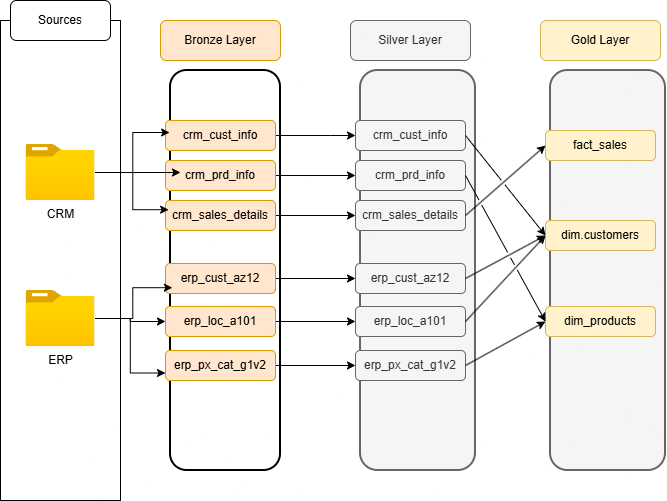

The diagram above was exported from draw.io. Its source (the exported page's mxGraphModel, read from the mxfile embedded in the PNG):
<mxGraphModel dx="1414" dy="749" grid="1" gridSize="10" guides="1" tooltips="1" connect="1" arrows="1" fold="1" page="1" pageScale="1" pageWidth="850" pageHeight="1100" math="0" shadow="0">
  <root>
    <mxCell id="0" />
    <mxCell id="1" parent="0" />
    <mxCell id="qw_EOexcEQ9xOvEqWyhU-1" parent="1" style="rounded=0;whiteSpace=wrap;html=1;fillColor=none;" value="" vertex="1">
      <mxGeometry height="480" width="120" x="40" y="160" as="geometry" />
    </mxCell>
    <mxCell id="qw_EOexcEQ9xOvEqWyhU-3" parent="1" style="rounded=1;whiteSpace=wrap;html=1;" value="Sources" vertex="1">
      <mxGeometry height="40" width="100" x="50" y="140" as="geometry" />
    </mxCell>
    <mxCell id="qw_EOexcEQ9xOvEqWyhU-4" parent="1" style="image;aspect=fixed;html=1;points=[];align=center;fontSize=12;image=img/lib/azure2/general/Folder_Blank.svg;" value="CRM" vertex="1">
      <mxGeometry height="56.00000000000001" width="69" x="65.5" y="284" as="geometry" />
    </mxCell>
    <mxCell id="4bFHBQrH9LghkvKPvYSW-21" edge="1" parent="1" source="qw_EOexcEQ9xOvEqWyhU-5" style="edgeStyle=orthogonalEdgeStyle;rounded=0;orthogonalLoop=1;jettySize=auto;html=1;entryX=0;entryY=0.75;entryDx=0;entryDy=0;" target="qw_EOexcEQ9xOvEqWyhU-13">
      <mxGeometry relative="1" as="geometry" />
    </mxCell>
    <mxCell id="4bFHBQrH9LghkvKPvYSW-23" edge="1" parent="1" source="qw_EOexcEQ9xOvEqWyhU-5" style="edgeStyle=orthogonalEdgeStyle;rounded=0;orthogonalLoop=1;jettySize=auto;html=1;entryX=0;entryY=0.5;entryDx=0;entryDy=0;" target="qw_EOexcEQ9xOvEqWyhU-12">
      <mxGeometry relative="1" as="geometry" />
    </mxCell>
    <mxCell id="qw_EOexcEQ9xOvEqWyhU-5" parent="1" style="image;aspect=fixed;html=1;points=[];align=center;fontSize=12;image=img/lib/azure2/general/Folder_Blank.svg;" value="ERP" vertex="1">
      <mxGeometry height="56.00000000000001" width="69" x="65.5" y="430" as="geometry" />
    </mxCell>
    <mxCell id="qw_EOexcEQ9xOvEqWyhU-6" parent="1" style="rounded=1;whiteSpace=wrap;html=1;fillColor=none;strokeColor=default;strokeWidth=2;" value="" vertex="1">
      <mxGeometry height="400" width="110" x="210" y="210" as="geometry" />
    </mxCell>
    <mxCell id="qw_EOexcEQ9xOvEqWyhU-7" parent="1" style="rounded=1;whiteSpace=wrap;html=1;fillColor=#ffe6cc;strokeColor=#d79b00;" value="Bronze Layer" vertex="1">
      <mxGeometry height="40" width="120" x="200" y="160" as="geometry" />
    </mxCell>
    <mxCell id="4bFHBQrH9LghkvKPvYSW-9" edge="1" parent="1" source="qw_EOexcEQ9xOvEqWyhU-8" style="edgeStyle=orthogonalEdgeStyle;rounded=0;orthogonalLoop=1;jettySize=auto;html=1;entryX=0;entryY=0.5;entryDx=0;entryDy=0;" target="4bFHBQrH9LghkvKPvYSW-3">
      <mxGeometry relative="1" as="geometry">
        <Array as="points">
          <mxPoint x="370" y="275" />
          <mxPoint x="370" y="275" />
        </Array>
      </mxGeometry>
    </mxCell>
    <mxCell id="qw_EOexcEQ9xOvEqWyhU-8" parent="1" style="rounded=1;whiteSpace=wrap;html=1;fillColor=#ffe6cc;strokeColor=#d79b00;" value="crm_cust_info" vertex="1">
      <mxGeometry height="30" width="110" x="205" y="260" as="geometry" />
    </mxCell>
    <mxCell id="4bFHBQrH9LghkvKPvYSW-10" edge="1" parent="1" source="qw_EOexcEQ9xOvEqWyhU-9" style="edgeStyle=orthogonalEdgeStyle;rounded=0;orthogonalLoop=1;jettySize=auto;html=1;entryX=0;entryY=0.5;entryDx=0;entryDy=0;" target="4bFHBQrH9LghkvKPvYSW-4">
      <mxGeometry relative="1" as="geometry" />
    </mxCell>
    <mxCell id="qw_EOexcEQ9xOvEqWyhU-9" parent="1" style="rounded=1;whiteSpace=wrap;html=1;fillColor=#ffe6cc;strokeColor=#d79b00;" value="crm_prd_info" vertex="1">
      <mxGeometry height="30" width="110" x="205" y="300" as="geometry" />
    </mxCell>
    <mxCell id="4bFHBQrH9LghkvKPvYSW-11" edge="1" parent="1" source="qw_EOexcEQ9xOvEqWyhU-10" style="edgeStyle=orthogonalEdgeStyle;rounded=0;orthogonalLoop=1;jettySize=auto;html=1;entryX=0;entryY=0.5;entryDx=0;entryDy=0;" target="4bFHBQrH9LghkvKPvYSW-5">
      <mxGeometry relative="1" as="geometry" />
    </mxCell>
    <mxCell id="qw_EOexcEQ9xOvEqWyhU-10" parent="1" style="rounded=1;whiteSpace=wrap;html=1;fillColor=#ffe6cc;strokeColor=#d79b00;" value="crm_sales_details" vertex="1">
      <mxGeometry height="30" width="110" x="205" y="340" as="geometry" />
    </mxCell>
    <mxCell id="4bFHBQrH9LghkvKPvYSW-13" edge="1" parent="1" source="qw_EOexcEQ9xOvEqWyhU-11" style="edgeStyle=orthogonalEdgeStyle;rounded=0;orthogonalLoop=1;jettySize=auto;html=1;entryX=0;entryY=0.5;entryDx=0;entryDy=0;" target="4bFHBQrH9LghkvKPvYSW-6">
      <mxGeometry relative="1" as="geometry" />
    </mxCell>
    <mxCell id="qw_EOexcEQ9xOvEqWyhU-11" parent="1" style="rounded=1;whiteSpace=wrap;html=1;fillColor=#ffe6cc;strokeColor=#d79b00;" value="erp_cust_az12" vertex="1">
      <mxGeometry height="30" width="110" x="205" y="403" as="geometry" />
    </mxCell>
    <mxCell id="4bFHBQrH9LghkvKPvYSW-14" edge="1" parent="1" source="qw_EOexcEQ9xOvEqWyhU-12" style="edgeStyle=orthogonalEdgeStyle;rounded=0;orthogonalLoop=1;jettySize=auto;html=1;entryX=0;entryY=0.5;entryDx=0;entryDy=0;" target="4bFHBQrH9LghkvKPvYSW-7">
      <mxGeometry relative="1" as="geometry" />
    </mxCell>
    <mxCell id="qw_EOexcEQ9xOvEqWyhU-12" parent="1" style="rounded=1;whiteSpace=wrap;html=1;fillColor=#ffe6cc;strokeColor=#d79b00;" value="erp_loc_a101" vertex="1">
      <mxGeometry height="30" width="110" x="205" y="446" as="geometry" />
    </mxCell>
    <mxCell id="4bFHBQrH9LghkvKPvYSW-15" edge="1" parent="1" source="qw_EOexcEQ9xOvEqWyhU-13" style="edgeStyle=orthogonalEdgeStyle;rounded=0;orthogonalLoop=1;jettySize=auto;html=1;entryX=0;entryY=0.5;entryDx=0;entryDy=0;" target="4bFHBQrH9LghkvKPvYSW-8">
      <mxGeometry relative="1" as="geometry" />
    </mxCell>
    <mxCell id="qw_EOexcEQ9xOvEqWyhU-13" parent="1" style="rounded=1;whiteSpace=wrap;html=1;fillColor=#ffe6cc;strokeColor=#d79b00;" value="erp_px_cat_g1v2" vertex="1">
      <mxGeometry height="30" width="110" x="205" y="490" as="geometry" />
    </mxCell>
    <mxCell id="qw_EOexcEQ9xOvEqWyhU-17" edge="1" parent="1" source="qw_EOexcEQ9xOvEqWyhU-5" style="edgeStyle=orthogonalEdgeStyle;rounded=0;orthogonalLoop=1;jettySize=auto;html=1;entryX=0.017;entryY=0.543;entryDx=0;entryDy=0;entryPerimeter=0;" target="qw_EOexcEQ9xOvEqWyhU-6">
      <mxGeometry relative="1" as="geometry" />
    </mxCell>
    <mxCell id="qw_EOexcEQ9xOvEqWyhU-25" edge="1" parent="1" source="qw_EOexcEQ9xOvEqWyhU-4" style="edgeStyle=orthogonalEdgeStyle;rounded=0;orthogonalLoop=1;jettySize=auto;html=1;entryX=-0.008;entryY=0.155;entryDx=0;entryDy=0;entryPerimeter=0;" target="qw_EOexcEQ9xOvEqWyhU-6">
      <mxGeometry relative="1" as="geometry" />
    </mxCell>
    <mxCell id="qw_EOexcEQ9xOvEqWyhU-26" edge="1" parent="1" source="qw_EOexcEQ9xOvEqWyhU-4" style="edgeStyle=orthogonalEdgeStyle;rounded=0;orthogonalLoop=1;jettySize=auto;html=1;entryX=-0.017;entryY=0.348;entryDx=0;entryDy=0;entryPerimeter=0;" target="qw_EOexcEQ9xOvEqWyhU-6">
      <mxGeometry relative="1" as="geometry" />
    </mxCell>
    <mxCell id="4bFHBQrH9LghkvKPvYSW-1" parent="1" style="rounded=1;whiteSpace=wrap;html=1;fillColor=#f5f5f5;strokeColor=#666666;strokeWidth=2;fontColor=#333333;" value="" vertex="1">
      <mxGeometry height="400" width="115" x="400" y="210" as="geometry" />
    </mxCell>
    <mxCell id="4bFHBQrH9LghkvKPvYSW-2" parent="1" style="rounded=1;whiteSpace=wrap;html=1;fillColor=#f5f5f5;strokeColor=#666666;fontColor=#333333;" value="Silver Layer" vertex="1">
      <mxGeometry height="40" width="120" x="390" y="160" as="geometry" />
    </mxCell>
    <mxCell id="4bFHBQrH9LghkvKPvYSW-3" parent="1" style="rounded=1;whiteSpace=wrap;html=1;fillColor=#f5f5f5;strokeColor=#666666;fontColor=#333333;" value="crm_cust_info" vertex="1">
      <mxGeometry height="30" width="110" x="395" y="260" as="geometry" />
    </mxCell>
    <mxCell id="4bFHBQrH9LghkvKPvYSW-4" parent="1" style="rounded=1;whiteSpace=wrap;html=1;fillColor=#f5f5f5;strokeColor=#666666;fontColor=#333333;" value="crm_prd_info" vertex="1">
      <mxGeometry height="30" width="110" x="395" y="300" as="geometry" />
    </mxCell>
    <mxCell id="4bFHBQrH9LghkvKPvYSW-5" parent="1" style="rounded=1;whiteSpace=wrap;html=1;fillColor=#f5f5f5;strokeColor=#666666;fontColor=#333333;" value="crm_sales_details" vertex="1">
      <mxGeometry height="30" width="110" x="395" y="340" as="geometry" />
    </mxCell>
    <mxCell id="4bFHBQrH9LghkvKPvYSW-6" parent="1" style="rounded=1;whiteSpace=wrap;html=1;fillColor=#f5f5f5;strokeColor=#666666;fontColor=#333333;" value="erp_cust_az12" vertex="1">
      <mxGeometry height="30" width="110" x="395" y="403" as="geometry" />
    </mxCell>
    <mxCell id="4bFHBQrH9LghkvKPvYSW-7" parent="1" style="rounded=1;whiteSpace=wrap;html=1;fillColor=#f5f5f5;strokeColor=#666666;fontColor=#333333;" value="erp_loc_a101" vertex="1">
      <mxGeometry height="30" width="110" x="395" y="446" as="geometry" />
    </mxCell>
    <mxCell id="4bFHBQrH9LghkvKPvYSW-8" parent="1" style="rounded=1;whiteSpace=wrap;html=1;fillColor=#f5f5f5;strokeColor=#666666;fontColor=#333333;" value="erp_px_cat_g1v2" vertex="1">
      <mxGeometry height="30" width="110" x="395" y="490" as="geometry" />
    </mxCell>
    <mxCell id="4bFHBQrH9LghkvKPvYSW-22" edge="1" parent="1" source="qw_EOexcEQ9xOvEqWyhU-4" style="edgeStyle=orthogonalEdgeStyle;rounded=0;orthogonalLoop=1;jettySize=auto;html=1;entryX=0.136;entryY=0.4;entryDx=0;entryDy=0;entryPerimeter=0;" target="qw_EOexcEQ9xOvEqWyhU-9">
      <mxGeometry relative="1" as="geometry" />
    </mxCell>
    <mxCell id="uR-3BQcwzWDE-WEnlOtc-1" parent="1" style="rounded=1;whiteSpace=wrap;html=1;fillColor=#f5f5f5;strokeColor=#666666;strokeWidth=2;fontColor=#333333;" value="" vertex="1">
      <mxGeometry height="400" width="115" x="590" y="210" as="geometry" />
    </mxCell>
    <mxCell id="uR-3BQcwzWDE-WEnlOtc-2" parent="1" style="rounded=1;whiteSpace=wrap;html=1;fillColor=#fff2cc;strokeColor=#d6b656;" value="Gold Layer" vertex="1">
      <mxGeometry height="40" width="120" x="580" y="160" as="geometry" />
    </mxCell>
    <mxCell id="uR-3BQcwzWDE-WEnlOtc-3" parent="1" style="rounded=1;whiteSpace=wrap;html=1;fillColor=#fff2cc;strokeColor=#d6b656;" value="dim.customers" vertex="1">
      <mxGeometry height="30" width="110" x="585" y="360" as="geometry" />
    </mxCell>
    <mxCell id="uR-3BQcwzWDE-WEnlOtc-4" parent="1" style="rounded=1;whiteSpace=wrap;html=1;fillColor=#fff2cc;strokeColor=#d6b656;" value="dim_products" vertex="1">
      <mxGeometry height="30" width="110" x="585" y="446" as="geometry" />
    </mxCell>
    <mxCell id="uR-3BQcwzWDE-WEnlOtc-5" parent="1" style="rounded=1;whiteSpace=wrap;html=1;fillColor=#fff2cc;strokeColor=#d6b656;" value="fact_sales" vertex="1">
      <mxGeometry height="30" width="110" x="585" y="270" as="geometry" />
    </mxCell>
    <mxCell id="uR-3BQcwzWDE-WEnlOtc-11" edge="1" parent="1" source="4bFHBQrH9LghkvKPvYSW-6" style="endArrow=classic;html=1;rounded=0;entryX=0;entryY=0.5;entryDx=0;entryDy=0;exitX=1;exitY=0.5;exitDx=0;exitDy=0;jumpStyle=gap;" target="uR-3BQcwzWDE-WEnlOtc-3" value="">
      <mxGeometry height="50" relative="1" width="50" as="geometry">
        <mxPoint x="500" y="420" as="sourcePoint" />
        <mxPoint x="550" y="370" as="targetPoint" />
      </mxGeometry>
    </mxCell>
    <mxCell id="uR-3BQcwzWDE-WEnlOtc-12" edge="1" parent="1" source="4bFHBQrH9LghkvKPvYSW-7" style="endArrow=classic;html=1;rounded=0;entryX=0;entryY=0.5;entryDx=0;entryDy=0;exitX=1;exitY=0.5;exitDx=0;exitDy=0;jumpStyle=gap;" target="uR-3BQcwzWDE-WEnlOtc-3" value="">
      <mxGeometry height="50" relative="1" width="50" as="geometry">
        <mxPoint x="510" y="453" as="sourcePoint" />
        <mxPoint x="590" y="410" as="targetPoint" />
      </mxGeometry>
    </mxCell>
    <mxCell id="uR-3BQcwzWDE-WEnlOtc-13" edge="1" parent="1" source="4bFHBQrH9LghkvKPvYSW-8" style="endArrow=classic;html=1;rounded=0;entryX=0;entryY=0.5;entryDx=0;entryDy=0;exitX=1;exitY=0.5;exitDx=0;exitDy=0;jumpStyle=gap;" target="uR-3BQcwzWDE-WEnlOtc-4" value="">
      <mxGeometry height="50" relative="1" width="50" as="geometry">
        <mxPoint x="520" y="563" as="sourcePoint" />
        <mxPoint x="600" y="520" as="targetPoint" />
      </mxGeometry>
    </mxCell>
    <mxCell id="uR-3BQcwzWDE-WEnlOtc-14" edge="1" parent="1" source="4bFHBQrH9LghkvKPvYSW-5" style="endArrow=classic;html=1;rounded=0;entryX=0;entryY=0.5;entryDx=0;entryDy=0;exitX=1;exitY=0.5;exitDx=0;exitDy=0;jumpStyle=gap;" target="uR-3BQcwzWDE-WEnlOtc-5" value="">
      <mxGeometry height="50" relative="1" width="50" as="geometry">
        <mxPoint x="530" y="373" as="sourcePoint" />
        <mxPoint x="610" y="330" as="targetPoint" />
      </mxGeometry>
    </mxCell>
    <mxCell id="uR-3BQcwzWDE-WEnlOtc-15" edge="1" parent="1" source="4bFHBQrH9LghkvKPvYSW-4" style="endArrow=classic;html=1;rounded=0;entryX=0;entryY=0.5;entryDx=0;entryDy=0;exitX=1;exitY=0.5;exitDx=0;exitDy=0;jumpStyle=gap;" target="uR-3BQcwzWDE-WEnlOtc-4" value="">
      <mxGeometry height="50" relative="1" width="50" as="geometry">
        <mxPoint x="540" y="373" as="sourcePoint" />
        <mxPoint x="620" y="330" as="targetPoint" />
      </mxGeometry>
    </mxCell>
    <mxCell id="uR-3BQcwzWDE-WEnlOtc-16" edge="1" parent="1" source="4bFHBQrH9LghkvKPvYSW-3" style="endArrow=classic;html=1;rounded=0;entryX=0;entryY=0.5;entryDx=0;entryDy=0;exitX=1;exitY=0.5;exitDx=0;exitDy=0;jumpStyle=gap;" target="uR-3BQcwzWDE-WEnlOtc-3" value="">
      <mxGeometry height="50" relative="1" width="50" as="geometry">
        <mxPoint x="550" y="373" as="sourcePoint" />
        <mxPoint x="630" y="330" as="targetPoint" />
      </mxGeometry>
    </mxCell>
  </root>
</mxGraphModel>